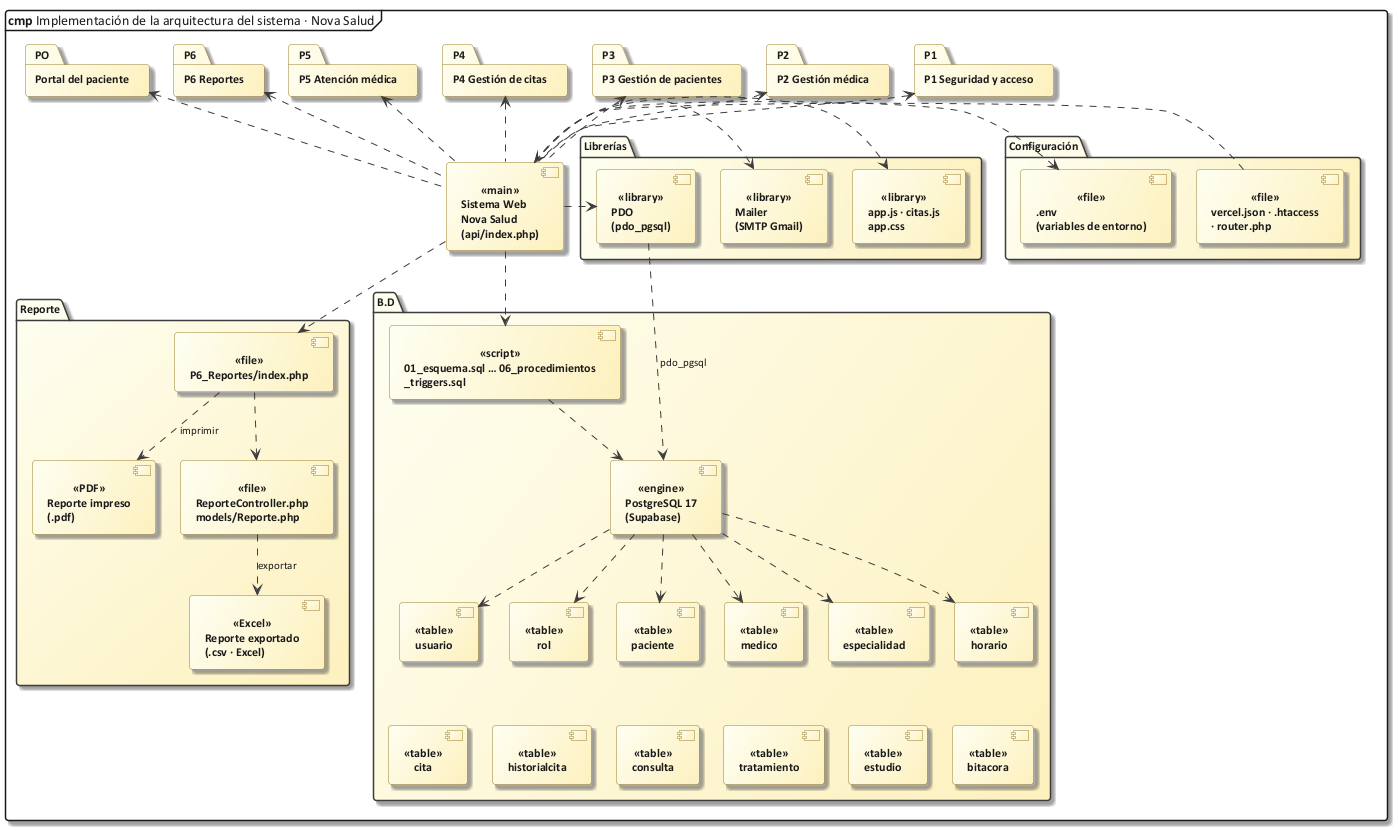

The diagram above was rendered by PlantUML. Its source (embedded in the PNG):
@startuml 61_impl_sistema
!include C:/Users/Sergio Estaca Paco/Desktop/HeadSalud/Docs/diagramas/estilo_ea.iuml
mainframe **cmp** Implementación de la arquitectura del sistema · Nova Salud
skinparam nodesep 25
skinparam ranksep 45
package "P1 Seguridad y acceso" as P1 {
}
package "P2 Gestión médica" as P2 {
}
package "P3 Gestión de pacientes" as P3 {
}
package "P4 Gestión de citas" as P4 {
}
package "P5 Atención médica" as P5 {
}
package "P6 Reportes" as P6 {
}
package "Portal del paciente" as PO {
}
component "Sistema Web\nNova Salud\n(api/index.php)" as MAIN <<main>>
package "Configuración" {
  component ".env\n(variables de entorno)" as fEnv <<file>>
  component "vercel.json · .htaccess\n· router.php" as fRut <<file>>
}
package "Librerías" {
  component "PDO\n(pdo_pgsql)" as lPdo <<library>>
  component "Mailer\n(SMTP Gmail)" as lMail <<library>>
  component "app.js · citas.js\napp.css" as lJs <<library>>
}
package "B.D" {
  component "PostgreSQL 17\n(Supabase)" as eng <<engine>>
  component "01_esquema.sql … 06_procedimientos\n_triggers.sql" as scr <<script>>
  component "usuario" as t_usuario <<table>>
  component "rol" as t_rol <<table>>
  component "paciente" as t_paciente <<table>>
  component "medico" as t_medico <<table>>
  component "especialidad" as t_especialidad <<table>>
  component "horario" as t_horario <<table>>
  component "cita" as t_cita <<table>>
  component "historialcita" as t_historialcita <<table>>
  component "consulta" as t_consulta <<table>>
  component "tratamiento" as t_tratamiento <<table>>
  component "estudio" as t_estudio <<table>>
  component "bitacora" as t_bitacora <<table>>
}
package "Reporte" {
  component "Reporte impreso\n(.pdf)" as rPdf <<PDF>>
  component "Reporte exportado\n(.csv · Excel)" as rCsv <<Excel>>
  component "P6_Reportes/index.php" as rVis <<file>>
  component "ReporteController.php\nmodels/Reporte.php" as rCtl <<file>>
}
MAIN .up.> P1
MAIN .up.> P2
MAIN .up.> P3
MAIN .up.> P4
MAIN .up.> P5
MAIN .up.> P6
MAIN .up.> PO
MAIN .left.> fEnv
fRut .right.> MAIN
MAIN .right.> lPdo
MAIN .right.> lMail
MAIN .right.> lJs
lPdo ..> eng : pdo_pgsql
MAIN ..> scr
scr ..> eng
eng ..> t_usuario
eng ..> t_rol
eng ..> t_paciente
eng ..> t_medico
eng ..> t_especialidad
eng ..> t_horario
t_usuario -[hidden]down- t_cita
t_rol -[hidden]down- t_historialcita
t_paciente -[hidden]down- t_consulta
t_medico -[hidden]down- t_tratamiento
t_especialidad -[hidden]down- t_estudio
t_horario -[hidden]down- t_bitacora
MAIN ..> rVis
rVis ..> rPdf : imprimir
rVis ..> rCtl
rCtl ..> rCsv : exportar
@enduml